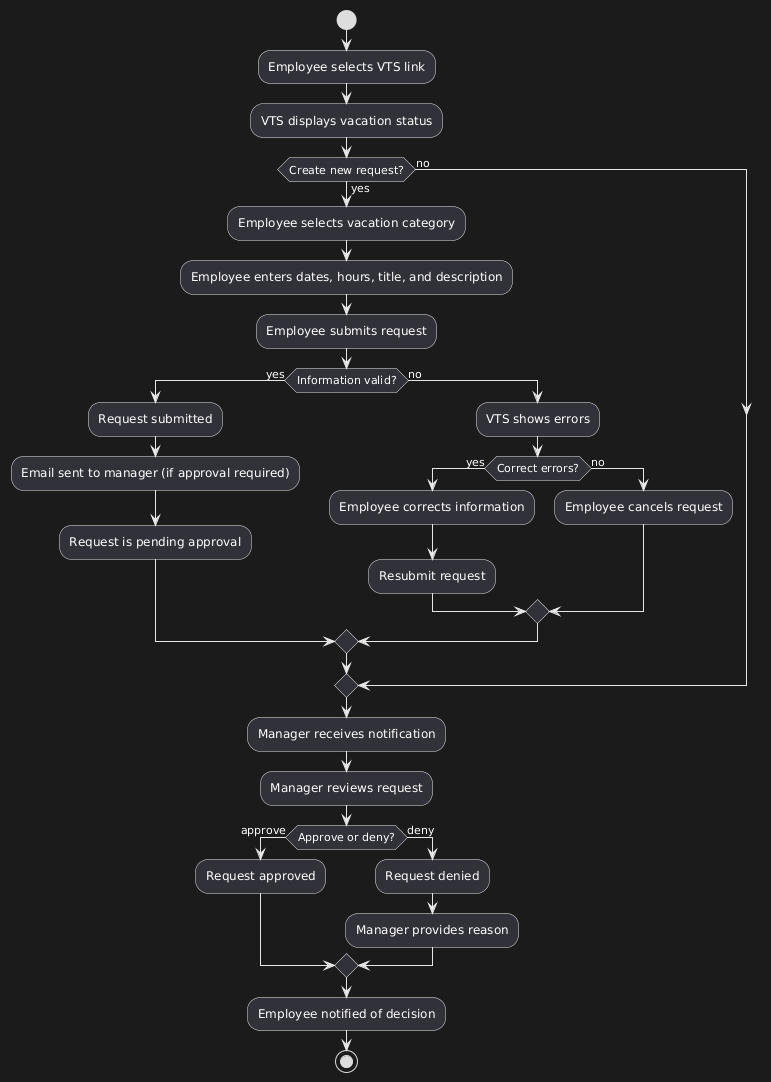

The diagram above was rendered by PlantUML. Its source (embedded in the PNG):
@startuml
start

:Employee selects VTS link;
:VTS displays vacation status;

if (Create new request?) then (yes)
    :Employee selects vacation category;
    :Employee enters dates, hours, title, and description;
    :Employee submits request;

    if (Information valid?) then (yes)
        :Request submitted;
        :Email sent to manager (if approval required);
        :Request is pending approval;
    else (no)
        :VTS shows errors;
        if (Correct errors?) then (yes)
            :Employee corrects information;
            :Resubmit request;
        else (no)
            :Employee cancels request;
        endif
    endif
else (no)
    
endif

:Manager receives notification;
:Manager reviews request;

if (Approve or deny?) then (approve)
    :Request approved;
else (deny)
    :Request denied;
    :Manager provides reason;
endif

:Employee notified of decision;
stop
@enduml